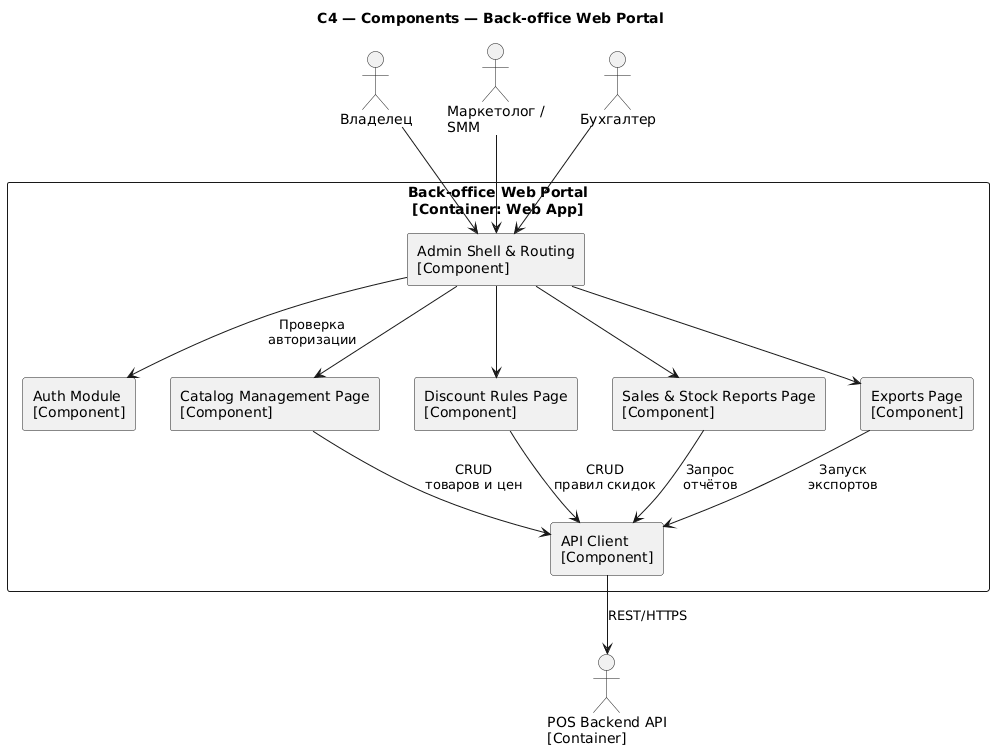

The diagram above was rendered by PlantUML. Its source (embedded in the PNG):
@startuml
title C4 — Components — Back-office Web Portal

skinparam shadowing false
skinparam rectangleStyle rounded

actor Trader as "Владелец"
actor Marketer as "Маркетолог /\nSMM"
actor Accountant as "Бухгалтер"

rectangle "Back-office Web Portal\n[Container: Web App]" as Portal {
  rectangle "Admin Shell & Routing\n[Component]" as AdminShell
  rectangle "Auth Module\n[Component]" as PortalAuth
  rectangle "Catalog Management Page\n[Component]" as CatalogPage
  rectangle "Discount Rules Page\n[Component]" as DiscountPage
  rectangle "Sales & Stock Reports Page\n[Component]" as ReportsPage
  rectangle "Exports Page\n[Component]" as ExportPage
  rectangle "API Client\n[Component]" as PortalApi
}

Trader --> AdminShell
Marketer --> AdminShell
Accountant --> AdminShell

AdminShell --> PortalAuth : Проверка\nавторизации
AdminShell --> CatalogPage
AdminShell --> DiscountPage
AdminShell --> ReportsPage
AdminShell --> ExportPage

CatalogPage --> PortalApi : CRUD\nтоваров и цен
DiscountPage --> PortalApi : CRUD\nправил скидок
ReportsPage --> PortalApi : Запрос\nотчётов
ExportPage --> PortalApi : Запуск\nэкспортов

PortalApi --> "POS Backend API\n[Container]" : REST/HTTPS
@enduml